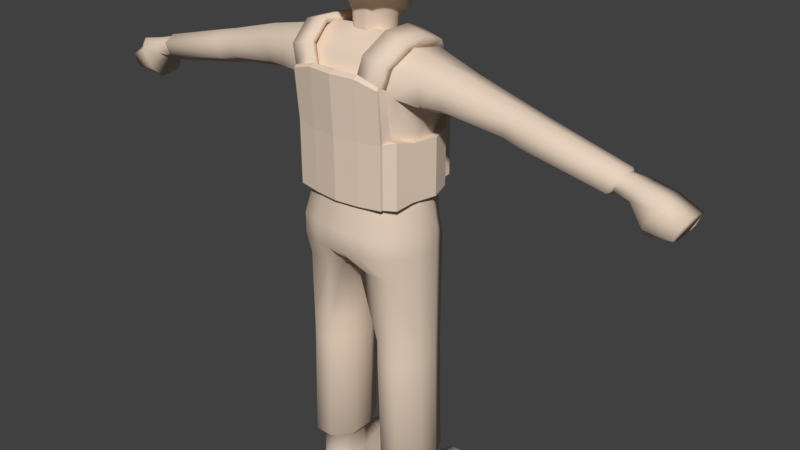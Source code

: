 # Source: man.2.2.blend  (saved by Blender 2.78.0; exported with 4.5.12 LTS)
import bpy
from mathutils import Matrix  # noqa: F401  (used for matrix-valued properties, if any)

bpy.ops.wm.read_factory_settings(use_empty=True)
scene = bpy.context.scene
scene.name = 'Scene'

# ---- collections
col_collection_1 = bpy.data.collections.new('Collection 1'); scene.collection.children.link(col_collection_1)

# ---- materials (node trees are filled in below, after node groups)
mat_face = bpy.data.materials.new('face')
mat_face.alpha_threshold = 0.0
mat_face.use_transparent_shadow = False
mat_face.diffuse_color = (0.8, 0.6461, 0.5131, 1.0)
mat_face.roughness = 0.5

# ---- material node trees

# ---- world
world_world = bpy.data.worlds.new('World'); scene.world = world_world
world_world.color = (0.05088, 0.05088, 0.05088)
world_world.use_sun_shadow = False
world_world.sun_shadow_jitter_overblur = 0.0
world_world.cycles.sampling_method = 'MANUAL'

# ---- meshes
me_cube_002 = bpy.data.meshes.new('Cube.002')
me_cube_002.from_pydata([(0.008583, 2.931, 29.83), (0.008582, 0.5919, 31.04), (0.008583, -0.1073, 30.91), (0.008583, -0.7463, 30.71), (0.008583, -1.365, 30.22), (0.008583, -1.674, 29.61), (0.008583, -1.783, 28.92), (-0.3623, 0.02716, 30.91), (-0.7031, -0.488, 30.72), (-0.9707, -1.004, 30.24), (-1.062, -1.239, 29.63), (-1.167, -1.311, 28.94), (-0.5915, 0.3793, 30.93), (-1.143, 0.1881, 30.74), (-1.586, -0.05913, 30.29), (-1.802, -0.1025, 29.69), (-1.972, -0.0737, 29.0), (-0.5915, 0.8146, 30.95), (-1.143, 1.023, 30.79), (-1.587, 1.211, 30.35), (-1.802, 1.36, 29.76), (-1.974, 1.356, 29.09), (-0.3623, 1.167, 30.97), (-0.7031, 1.705, 30.7), (-0.9862, 2.157, 30.38), (-1.189, 2.497, 29.81), (-1.292, 2.592, 29.11), (0.008583, 1.301, 30.98), (0.008583, 1.963, 30.71), (0.008583, 2.518, 30.4), (0.008582, 3.065, 29.16), (-7.219e-05, -1.755, 28.01), (-1.167, -1.259, 27.9), (-1.972, -0.02217, 27.96), (-1.997, 1.132, 28.52), (-1.613, 1.347, 29.12), (-1.233, 2.224, 29.14), (0.008582, 2.639, 29.14), (-1.674, 1.096, 28.58), (-1.954, 0.8976, 28.11), (-1.635, 0.8114, 28.04), (-1.649, -0.05471, 27.86), (-0.4961, -1.181, 30.23), (-0.3525, -0.615, 30.71), (-0.5739, -1.453, 29.62), (-0.1796, -0.0391, 30.91), (-0.6365, -1.544, 28.93), (-0.6278, -1.518, 27.99), (-1.972, -0.04944, 28.51), (-0.6366, -1.532, 28.48), (0.004487, -1.772, 28.53), (-1.167, -1.287, 28.46), (-0.9557, -1.077, 27.83), (-0.5035, -1.273, 27.88), (0.01261, -1.518, 27.91), (-1.497, 1.096, 29.7), (-1.443, 0.8114, 29.65), (-1.457, -0.05471, 29.64), (-0.7637, -1.077, 29.64), (-0.3802, -1.273, 29.64), (0.0003584, -1.518, 29.64), (-1.547, 1.319, 29.75), (-1.102, 2.166, 29.75), (0.007529, 2.639, 29.75), (-1.38, 2.237, 29.65), (-1.333, 1.726, 30.22), (-1.371, 2.878, 29.85), (-1.347, 2.678, 30.55), (-0.02084, 2.238, 29.65), (-0.02084, 1.972, 30.52), (-0.0287, 3.045, 29.9), (-0.03122, 2.792, 30.77), (-0.6638, 3.014, 29.71), (-1.111, 2.958, 29.69), (-0.9558, 2.677, 30.74), (-0.5084, 2.733, 30.76), (-1.118, 2.288, 29.49), (-0.6645, 2.288, 29.49), (-0.5041, 1.972, 30.52), (-0.9425, 1.873, 30.45), (-0.1689, -0.7879, 27.48), (-1.115, 0.2417, 27.35), (-0.2893, -0.6326, 26.05), (-0.6268, -0.3969, 26.05), (-0.856, -0.4548, 27.47), (-0.9275, 0.2, 25.97), (-0.6096, 1.543, 26.67), (-0.9823, 1.056, 26.99), (-0.8231, 0.8786, 25.84), (-0.1751, 1.384, 25.7), (-0.6385, 2.044, 26.73), (-1.09, 1.389, 27.18), (-1.436, 0.5491, 28.19), (-1.464, 0.5102, 29.32), (-1.195, 0.572, 30.05), (-0.2331, -1.219, 28.08), (-1.146, -0.664, 28.12), (-0.2309, -1.373, 29.35), (-1.15, -0.7669, 29.33), (-1.334, 1.256, 28.11), (-0.7755, 2.059, 27.83), (-1.372, 1.164, 28.7), (-0.566, 2.059, 29.05), (-1.14, 1.238, 29.88), (-0.8409, 1.797, 29.62), (-1.328, 0.215, 27.77), (-1.415, 0.01189, 28.66), (-1.163, -0.03268, 30.06), (-0.9316, -0.7033, 30.03), (-0.5736, -1.062, 30.0), (-1.44, 0.0007589, 29.31), (-0.8709, 1.915, 28.51), (-1.335, 1.196, 29.26), (-1.16, -0.7549, 28.64), (-0.2309, -1.378, 28.59), (-1.448, 0.4843, 28.7), (-0.7018, 1.312, 30.29), (-0.6626, 0.6479, 30.56), (-0.6287, -0.05199, 30.57), (-0.5434, -0.666, 30.42), (-0.1912, -0.6546, 30.46), (-0.1982, -0.03045, 30.65), (-0.2095, 0.6694, 30.63), (-0.2324, 1.411, 30.34), (-0.6722, -1.265, 28.59), (-0.1124, 2.441, 28.45), (-0.2111, -1.108, 30.0), (-0.2817, 1.994, 29.67), (-0.2018, 2.224, 29.05), (-0.2054, 2.354, 27.68), (-0.6722, -1.272, 29.35), (-0.6744, -1.116, 28.08), (-0.2324, 2.249, 26.7), (-0.5004, 1.259, 25.74), (-0.2115, 1.697, 26.61), (-0.1047, -0.6326, 26.04), (-0.4819, -0.7608, 27.49), (-0.1771, 2.477, 28.01), (-0.9785, 1.824, 29.1), (-0.2627, 2.37, 28.3), (-0.3816, 2.183, 28.52), (-0.6744, -0.9662, 27.83), (-0.2046, 2.427, 27.08), (-1.378, 0.08209, 28.14), (-0.6262, 2.182, 27.15), (-1.152, 1.446, 27.54), (-1.106, -0.5642, 27.81), (-0.2331, -1.037, 27.83), (-1.393, 0.7472, 27.81), (-0.6714, 1.811, 26.69), (-1.089, 1.228, 27.1), (-0.01244, 1.447, 25.7), (-1.262, 0.2559, 27.57), (-0.01244, -0.8015, 27.48), (-1.033, -0.5112, 27.64), (-0.6536, -0.6775, 27.49), (-0.217, -0.9279, 27.68), (-0.01244, -0.6326, 26.04), (-1.03, -0.1345, 27.43), (-0.2893, -0.6326, 24.81), (-0.1208, -0.6714, 27.02), (-0.4199, -0.5736, 26.05), (-1.102, 0.6475, 27.21), (-0.6268, -0.3969, 24.81), (-0.6841, -0.4113, 27.03), (-0.8246, -0.1298, 26.03), (-0.8023, 1.383, 26.78), (-0.9275, 0.2, 24.81), (-0.9743, 0.2104, 26.89), (-0.9292, 0.5502, 25.89), (-0.01244, 1.774, 26.61), (-0.8231, 0.8786, 24.81), (-0.8629, 0.923, 26.64), (-0.6624, 1.132, 25.79), (-0.1751, 1.384, 24.81), (-0.5277, 1.33, 26.44), (-0.5953, 2.186, 26.87), (-0.01244, 2.34, 26.69), (-0.8444, 1.823, 26.85), (-1.298, 0.9589, 27.56), (-1.08, 1.481, 27.31), (-1.36, 0.9816, 27.78), (-1.441, 0.4849, 28.41), (-1.382, 0.3716, 28.14), (-1.401, 0.523, 29.65), (-1.451, 0.734, 28.73), (-1.462, 0.2846, 29.31), (-0.9237, 0.6245, 30.4), (-1.179, 0.8728, 30.0), (-1.189, 0.2865, 30.06), (-1.159, -0.7108, 28.33), (-0.2325, -1.303, 28.27), (-0.8926, -0.848, 27.82), (-0.01244, -1.27, 28.08), (-1.267, -0.1862, 27.79), (-1.094, -0.7357, 29.68), (-0.2271, -1.269, 29.7), (-0.9044, -1.109, 28.6), (-0.01027, -1.423, 29.35), (-1.357, -0.3363, 28.67), (-0.8729, 1.919, 27.27), (-1.378, 1.188, 28.39), (-0.01338, 2.515, 27.06), (-1.284, 1.223, 29.53), (-1.186, 1.612, 28.63), (-0.1375, 2.579, 28.1), (-0.2781, 2.142, 29.31), (-0.9361, 1.26, 30.17), (-1.04, 1.576, 29.73), (-0.01244, 2.081, 29.65), (-0.253, 1.757, 30.03), (-1.087, -0.3683, 30.05), (-0.8845, -0.05157, 30.41), (-1.399, 0.03235, 28.37), (-1.376, -0.01026, 29.65), (-0.745, -0.9603, 30.0), (-0.7271, -0.6775, 30.31), (-0.01244, -1.131, 30.0), (-0.5156, -0.8925, 30.24), (-1.428, 0.78, 29.31), (-1.417, 0.2865, 28.66), (-0.902, -1.12, 29.34), (-0.01027, -1.434, 28.59), (-1.351, -0.3476, 29.32), (-1.186, 1.598, 29.18), (-0.01426, 2.291, 29.03), (-1.428, 0.006201, 28.99), (-0.1231, 2.302, 28.79), (-1.347, 1.172, 29.0), (-1.154, -0.7792, 28.99), (-0.6711, -1.305, 28.97), (-1.456, 0.5064, 29.02), (-0.01244, 1.444, 30.34), (-0.01244, 0.6822, 30.64), (-0.2035, 0.324, 30.65), (-0.01244, -0.01772, 30.66), (-0.2184, 1.025, 30.55), (-0.194, -0.366, 30.6), (-0.01244, -0.6476, 30.47), (-0.2349, 1.992, 26.65), (-0.6263, -0.8762, 27.68), (-0.1047, -0.6326, 24.81), (-0.3375, -0.6646, 27.03), (-0.5004, 1.259, 24.81), (-0.1842, 1.463, 26.37), (-0.2177, 2.413, 26.83), (-0.6739, -1.19, 28.27), (-0.6486, -1.185, 29.69), (-0.84, 2.0, 28.16), (-0.7367, 1.954, 29.33), (-0.7466, 1.594, 30.01), (-0.1952, -0.9006, 30.26), (-0.4179, 2.13, 28.79), (-0.2298, -1.412, 28.97), (-0.6446, 0.3025, 30.57), (-0.682, 0.9843, 30.48), (-0.6, -0.385, 30.53), (-0.3687, -0.661, 30.45), (-0.3987, -0.0422, 30.63), (-0.4213, 0.6577, 30.61), (-0.4597, 1.369, 30.32), (-0.4516, -1.321, 28.59), (-0.5589, 2.097, 28.44), (-0.4011, -1.085, 30.0), (-0.5561, 1.901, 29.66), (-0.3866, 2.149, 29.06), (-0.443, 2.242, 27.73), (-0.4516, -1.322, 29.35), (-0.4537, -1.167, 28.08), (-0.4439, 2.152, 26.72), (-0.3378, 1.322, 25.71), (-0.4106, 1.62, 26.63), (-0.197, -0.6326, 26.04), (-0.3254, -0.7743, 27.49), (-0.1856, 2.413, 28.42), (-0.04111, 2.462, 28.44), (-0.2664, 2.425, 28.1), (-0.04111, 2.527, 27.99), (-0.9909, 1.821, 29.36), (-0.9049, 1.843, 28.83), (-0.7575, 1.951, 29.06), (-0.3068, 2.271, 28.42), (-0.2185, 2.343, 27.97), (-1.449, 0.7866, 28.21), (-1.35, 0.5544, 27.77), (-0.9027, -0.9772, 28.09), (-0.01244, -1.072, 27.83), (-1.33, -0.2772, 28.15), (-1.105, 1.75, 27.96), (-0.0152, 2.432, 27.65), (-0.4057, 2.322, 27.11), (-0.4537, -1.002, 27.83), (-0.6744, -1.042, 27.96), (-0.1987, 2.378, 27.38), (-1.353, 0.1475, 27.96), (-0.6975, 2.113, 27.49), (-1.255, 1.349, 27.83), (-1.126, -0.6149, 27.97), (-0.2331, -1.129, 27.96), (-1.423, 0.6466, 28.01), (-0.01244, 2.079, 26.64), (-0.0531, 1.431, 25.03), (-0.01244, 1.529, 26.37), (-0.03551, -0.6326, 25.12), (-0.01244, -0.6748, 27.01), (-0.4199, -0.5736, 24.81), (-0.4783, -0.5996, 27.03), (-0.8246, -0.1298, 24.81), (-0.8758, -0.131, 26.99), (-0.9292, 0.5502, 24.81), (-0.9725, 0.5745, 26.76), (-0.6624, 1.132, 24.81), (-0.6974, 1.195, 26.53), (-0.01244, -0.9537, 27.67), (-0.8303, -0.772, 27.67), (-1.191, -0.1498, 27.61), (-1.271, 0.7295, 27.49), (-0.8828, 1.619, 26.8), (-0.01267, 2.503, 26.81), (-0.8027, 1.942, 26.99), (-1.258, 1.123, 27.56), (-1.397, 0.306, 28.37), (-1.458, 0.7264, 28.44), (-1.404, 0.2824, 29.65), (-1.361, 0.8053, 29.62), (-0.9057, 0.2941, 30.41), (-0.9351, 0.9449, 30.33), (-0.01189, -1.359, 28.27), (-0.9056, -1.042, 28.28), (-1.352, -0.314, 28.37), (-0.01189, -1.311, 29.7), (-0.8631, -1.051, 29.69), (-1.284, -0.351, 29.66), (-1.178, 1.677, 28.29), (-0.02212, 2.447, 27.88), (-1.162, 1.615, 29.42), (-0.01289, 2.242, 29.29), (-0.912, 1.486, 29.98), (-0.01244, 1.814, 30.03), (-0.8338, -0.3847, 30.38), (-0.6558, -0.8545, 30.2), (-0.01244, -0.904, 30.26), (-1.438, 0.7663, 29.03), (-1.44, 0.2877, 28.99), (-0.9023, -1.147, 28.98), (-0.009188, -1.466, 28.97), (-1.354, -0.3466, 29.0), (-1.173, 1.579, 28.93), (-0.02189, 2.33, 28.77), (-0.01244, 1.043, 30.56), (-0.01244, 0.3367, 30.66), (-0.01244, -0.3547, 30.61), (-0.4553, 1.903, 26.66), (-0.4217, -0.902, 27.68), (-0.197, -0.6326, 24.81), (-0.2291, -0.668, 27.02), (-0.3378, 1.322, 24.81), (-0.356, 1.396, 26.39), (-0.4147, 2.311, 26.85), (-0.4532, -1.246, 28.27), (-0.44, -1.227, 29.69), (-0.4273, 2.255, 28.06), (-0.5254, 2.046, 29.33), (-0.4966, 1.688, 30.03), (-0.3667, -0.8969, 30.25), (-0.231, 2.254, 28.76), (-0.4505, -1.359, 28.97), (-0.4093, 0.3123, 30.62), (-0.4373, 1.006, 30.53), (-0.3863, -0.3764, 30.58), (-0.05362, 2.567, 28.13), (-0.2018, 2.467, 28.21), (-0.8395, 1.914, 29.24), (-0.6255, 2.011, 28.76), (-1.418, 0.8824, 28.0), (-1.368, 0.4616, 27.96), (-0.8977, -0.9136, 27.96), (-0.01244, -1.173, 27.96), (-1.299, -0.2324, 27.97), (-0.9941, 1.831, 27.62), (-0.0143, 2.462, 27.36), (-0.4156, 2.27, 27.42), (-0.4537, -1.086, 27.96), (-2.767, -1.541, 3.739), (-2.592, -1.541, 9.888), (-2.999, 1.863, 3.739), (-2.825, 1.863, 9.888), (-1.762, -1.541, 3.739), (-1.587, -1.541, 9.888), (-1.529, 1.863, 3.739), (-1.355, 1.863, 9.888), (-3.571, 0.7311, 3.739), (-3.571, -0.5051, 3.739), (-3.397, -0.5051, 9.888), (-3.397, 0.7311, 9.888), (-0.9568, -0.5051, 3.739), (-0.9568, 0.7311, 3.739), (-0.7823, 0.7311, 9.888), (-0.7823, -0.5051, 9.888), (-3.397, 0.7311, 11.11), (-2.825, 1.863, 11.11), (-1.355, 1.863, 11.11), (-0.7823, -0.5051, 11.11), (-1.587, -1.541, 11.11), (-2.592, -1.541, 11.11), (-3.397, -0.5051, 11.11), (-0.7823, 0.7311, 11.11), (-3.344, 0.7906, 14.76), (-2.714, 2.036, 14.76), (-1.263, 2.036, 14.76), (-0.4673, -1.538, 14.76), (-1.353, -1.71, 14.76), (-2.458, -1.71, 14.76), (-3.344, -0.5694, 14.76), (-0.4673, 0.7906, 14.76), (-2.495, 2.036, 17.07), (-3.344, 0.7906, 17.07), (-3.344, 0.7906, 15.95), (-2.714, 2.036, 15.95), (-1.336, 2.036, 15.95), (-0.4673, -2.543, 15.95), (-1.353, -2.445, 15.95), (-2.458, -2.042, 15.95), (-3.344, -0.5694, 15.95), (-0.4673, 1.715, 15.95), (-0.06086, -1.538, 14.97), (-0.06086, 0.7906, 14.97), (-0.06086, -2.603, 15.95), (-0.06086, 1.715, 15.95), (-1.336, 2.036, 17.07), (-0.4673, -2.543, 17.07), (-1.353, -2.445, 17.07), (-2.458, -2.042, 17.07), (-3.344, -0.5694, 17.07), (-0.4673, 2.078, 17.07), (-0.06086, -2.603, 17.07), (-0.06086, 2.078, 17.07), (-2.262, 2.185, 18.51), (-3.067, 0.7906, 18.51), (-1.238, 2.185, 18.51), (-0.4146, -2.173, 18.51), (-1.254, -2.076, 18.51), (-2.227, -1.673, 18.51), (-3.067, -0.2, 18.51), (-0.4146, 2.227, 18.51), (-0.06086, -2.234, 18.51), (-0.06086, 2.227, 18.51), (-2.262, 2.43, 21.91), (-3.067, 0.7906, 21.91), (-1.238, 2.43, 21.91), (-0.4146, -2.173, 21.91), (-1.254, -2.076, 21.91), (-2.227, -1.673, 21.91), (-3.067, -0.2, 21.91), (-0.4146, 2.471, 21.91), (-0.06086, -2.234, 21.91), (-0.06086, 2.471, 21.91), (-2.89, 2.281, 23.95), (-3.464, 0.8352, 23.1), (-1.238, 2.281, 23.95), (-0.4146, -2.173, 23.95), (-1.254, -2.076, 23.95), (-2.855, -1.673, 23.95), (-3.464, -0.1554, 23.1), (-0.4146, 2.322, 23.95), (-0.06086, -2.234, 23.95), (-0.06086, 2.322, 23.95), (-2.651, 1.551, 25.51), (-0.9988, 1.551, 25.8), (-0.3904, 1.593, 25.8), (-0.06086, 1.593, 25.8), (-2.467, -0.5109, 26.09), (-1.286, -0.5109, 26.39), (-0.4628, -0.469, 26.39), (-0.06086, -0.469, 26.39), (-2.455, -1.748, 25.36), (-1.274, -1.748, 25.36), (-0.4507, -1.707, 25.36), (-0.06086, -1.707, 25.36), (-0.4146, 2.227, 20.34), (-1.238, 2.185, 20.34), (-2.262, 2.185, 20.34), (-3.067, 0.7906, 20.34), (-3.067, -0.2, 20.34), (-0.4146, -2.173, 20.34), (-0.06086, -2.234, 20.34), (-1.254, -2.076, 20.34), (-2.227, -1.673, 20.34), (-0.06086, 2.227, 20.34), (-5.101, 1.427, 23.85), (-4.808, 0.5314, 23.31), (-5.079, -1.34, 23.87), (-4.808, -0.2077, 23.31), (-5.463, 0.8831, 24.96), (-5.539, -0.4729, 25.42), (-5.289, -1.396, 24.95), (-4.079, 1.822, 23.9), (-4.187, 0.6717, 23.21), (-4.163, 1.192, 25.21), (-4.187, -0.1836, 23.21), (-4.12, -0.4904, 25.73), (-4.051, -1.494, 23.9), (-3.979, -1.559, 25.14), (-8.088, 1.149, 23.35), (-7.86, 0.4514, 22.93), (-8.071, -1.006, 23.36), (-7.86, -0.1244, 22.93), (-8.37, 0.7254, 24.21), (-8.43, -0.331, 24.57), (-8.235, -1.05, 24.21), (-2.617, -1.043, 3.348), (-2.781, 1.35, 3.348), (-1.911, -1.043, 3.348), (-1.747, 1.35, 3.348), (-3.183, 0.5545, 3.348), (-3.183, -0.3143, 3.348), (-1.345, -0.3143, 3.348), (-1.345, 0.5545, 3.348), (-2.617, -1.111, 1.872), (-2.928, 2.294, 1.872), (-1.911, -1.111, 1.872), (-1.766, 2.294, 1.872), (-3.183, 0.7107, 1.872), (-3.183, -0.3815, 1.872), (-1.345, -0.3815, 1.872), (-1.345, 0.7107, 1.872), (-1.916, 4.276, 1.372), (-2.834, 4.276, 1.372), (-1.695, 4.97, 0.5858), (-3.068, 4.97, 0.5858), (-1.911, -1.39, 0.5858), (-2.617, -1.39, 0.5858), (-3.323, 0.6786, 0.5858), (-3.217, 2.262, 0.5858), (-1.421, 2.294, 0.5858), (-1.324, 0.5874, 0.5858), (-3.395, -0.5418, 0.5858), (-1.324, -0.5048, 0.5858), (-1.695, 4.97, 0.1317), (-3.051, 4.97, 0.1317), (-1.911, -1.39, 0.1317), (-2.617, -1.39, 0.1317), (-3.323, 0.6786, 0.1317), (-3.217, 2.262, 0.1317), (-1.421, 2.294, 0.1317), (-1.324, 0.5874, 0.1317), (-3.395, -0.5418, 0.1317), (-1.324, -0.5048, 0.1317), (-12.93, 0.8925, 22.31), (-12.79, 0.283, 21.97), (-12.93, -0.9907, 22.32), (-12.79, -0.2225, 21.97), (-13.22, 0.5223, 23.0), (-13.33, -0.4002, 23.29), (-13.21, -1.028, 23.0), (-8.938, -1.081, 23.15), (-9.102, -1.125, 24.0), (-9.297, -0.4056, 24.36), (-9.237, 0.6507, 24.0), (-8.955, 1.075, 23.14), (-8.727, 0.3767, 22.72), (-8.727, -0.1991, 22.72), (-13.16, 0.4246, 22.45), (-13.02, 0.1125, 22.27), (-13.13, -0.8527, 22.47), (-13.02, -0.2814, 22.21), (-13.35, 0.3406, 22.94), (-13.44, -0.3812, 23.17), (-13.34, -0.8726, 22.94), (-13.8, -0.3153, 21.99), (-13.78, 0.5217, 22.0), (-13.91, -0.8866, 22.25), (-13.94, 0.5803, 22.25), (-14.11, 0.6687, 22.7), (-14.22, -0.4151, 22.95), (-14.12, -0.9065, 22.72), (-14.38, -0.4915, 20.8), (-14.39, 0.6001, 20.93), (-14.6, -1.035, 21.35), (-14.72, 0.7209, 21.43), (-15.07, 0.9029, 22.36), (-15.24, -0.6971, 22.79), (-15.05, -1.076, 22.31), (-15.7, -0.1279, 20.82), (-15.68, 0.8887, 20.84), (-15.84, -0.862, 21.16), (-15.88, 0.964, 21.15), (-16.1, 1.078, 21.73), (-16.23, -0.2562, 22.06), (-16.11, -0.8876, 21.76), (-2.23, 2.413, 21.91), (-2.23, 2.223, 24.1), (-2.23, 3.123, 22.01), (-2.23, 2.933, 24.16), (-1.057, 3.123, 22.01), (-1.057, 2.902, 24.52), (-1.057, 2.413, 21.94), (-1.057, 2.192, 24.45), (-2.23, 2.252, 23.77), (-2.23, 2.962, 23.83), (-1.057, 2.252, 23.77), (-1.057, 2.962, 23.83), (0.0, 3.123, 22.01), (0.0, 2.902, 24.52), (0.0, 2.413, 21.94), (0.0, 2.192, 24.45), (0.0, 2.962, 23.83), (0.0, 2.252, 23.77), (-2.23, 2.78, 21.91), (-2.23, 2.59, 24.13), (-1.057, 2.559, 24.49), (-3.147, 1.599, 21.71), (-2.23, 2.62, 23.8), (0.0, 2.78, 21.98), (0.0, 2.559, 24.49), (-1.347, 1.88, 25.31), (-2.52, 1.911, 24.95), (-1.346, 2.166, 25.52), (-2.519, 2.197, 25.16), (-1.539, 1.499, 25.83), (-2.712, 1.53, 25.47), (-1.562, 1.666, 26.13), (-2.735, 1.697, 25.78), (-1.665, 0.5435, 26.06), (-2.838, 0.5748, 25.7), (-1.703, 0.5647, 26.57), (-2.876, 0.596, 26.22), (-1.781, -0.8695, 26.24), (-2.954, -0.8382, 25.89), (-1.762, -0.9767, 26.63), (-2.935, -0.9454, 26.28), (-1.59, -1.804, 25.61), (-2.763, -1.773, 25.25), (-1.512, -2.2, 25.8), (-2.685, -2.169, 25.45), (-1.338, -1.899, 24.69), (-2.511, -1.868, 24.33), (-1.261, -2.295, 24.88), (-2.434, -2.264, 24.53), (-1.338, -1.66, 22.12), (-2.545, -1.629, 21.91), (-2.434, -2.025, 21.85), (0.0, -2.444, 24.88), (0.0, -2.048, 24.69), (0.0, -2.206, 22.32), (0.0, -1.81, 22.12), (-2.23, 2.78, 18.58), (-2.23, 2.413, 18.55), (-1.057, 3.123, 17.98), (-2.23, 3.123, 18.61), (0.0, 3.123, 17.98), (-1.057, 2.413, 17.92), (-1.057, 2.78, 17.95), (0.0, 2.413, 17.92), (0.0, 2.78, 17.95), (-2.689, 1.368, 21.71), (-3.147, 1.599, 18.83), (-2.689, 1.368, 18.77), (-3.474, 0.4876, 21.71), (-3.019, 0.4475, 21.71), (-3.474, 0.4876, 18.79), (-3.018, 0.4475, 18.73), (-3.143, -0.7545, 21.71), (-2.688, -0.7946, 21.71), (-3.143, -0.7545, 18.79), (-2.687, -0.7946, 18.73), (-1.338, -1.899, 18.41), (-2.545, -1.629, 18.6), (-1.261, -2.057, 18.6), (-2.434, -2.025, 18.66), (0.0, -2.206, 18.6), (0.0, -2.048, 18.41), (-2.486, -2.025, 21.85), (-2.486, -2.025, 18.66), (-2.913, -1.629, 21.91), (-2.913, -1.629, 18.6), (-2.461, -2.374, 24.4), (-1.288, -2.577, 24.75), (-2.434, -2.172, 21.85), (-2.434, -2.172, 18.66), (-1.289, -2.403, 21.77), (0.0, -2.552, 21.77), (0.0, -2.726, 24.75), (-1.261, -2.374, 18.6), (0.0, -2.524, 18.6)], [], [(42, 43, 8, 9), (44, 42, 9, 10), (2, 1, 7, 45), (46, 44, 10, 11), (43, 45, 7, 8), (10, 9, 14, 15), (7, 1, 12), (11, 10, 15, 16), (8, 7, 12, 13), (9, 8, 13, 14), (12, 1, 17), (16, 15, 20, 21), (13, 12, 17, 18), (14, 13, 18, 19), (15, 14, 19, 20), (18, 17, 22, 23), (19, 18, 23, 24), (20, 19, 24, 25), (17, 1, 22), (21, 20, 25, 26), (24, 23, 28, 29), (25, 24, 29, 0), (22, 1, 27), (26, 25, 0, 30), (23, 22, 27, 28), (21, 35, 38, 34), (11, 16, 48, 51), (46, 11, 51, 49), (26, 30, 37, 36), (21, 26, 36, 35), (34, 38, 40, 39), (39, 40, 41, 33), (6, 46, 49, 50), (3, 2, 45, 43), (6, 5, 44, 46), (5, 4, 42, 44), (4, 3, 43, 42), (16, 21, 34, 48), (50, 49, 47, 31), (51, 48, 33, 32), (49, 51, 32, 47), (34, 39, 33, 48), (32, 33, 41, 52), (47, 32, 52, 53), (31, 47, 53, 54), (37, 36, 62, 63), (40, 38, 55, 56), (52, 41, 57, 58), (38, 35, 61, 55), (54, 53, 59, 60), (41, 40, 56, 57), (53, 52, 58, 59), (35, 61, 62, 36), (61, 62, 63, 60, 59, 58, 57, 56, 55), (64, 65, 67, 66), (72, 75, 71, 70), (76, 79, 65, 64), (72, 70, 68, 77), (74, 67, 65, 79), (71, 75, 78, 69), (75, 74, 79, 78), (66, 73, 76, 64), (73, 72, 77, 76), (68, 69, 78, 77), (77, 78, 79, 76), (66, 67, 74, 73), (73, 74, 75, 72), (80, 273, 355, 160), (80, 160, 304, 153), (80, 153, 313, 156), (80, 156, 353, 273), (81, 162, 310, 168), (81, 168, 308, 158), (81, 158, 315, 152), (81, 152, 316, 162), (82, 159, 354, 272), (82, 272, 355, 242), (82, 242, 306, 161), (82, 161, 305, 159), (83, 163, 305, 161), (83, 161, 306, 164), (83, 164, 308, 165), (83, 165, 307, 163), (84, 158, 308, 164), (84, 164, 306, 155), (84, 155, 314, 154), (84, 154, 315, 158), (85, 167, 307, 165), (85, 165, 308, 168), (85, 168, 310, 169), (85, 169, 309, 167), (86, 271, 357, 175), (86, 175, 312, 166), (86, 166, 317, 149), (86, 149, 352, 271), (87, 166, 312, 172), (87, 172, 310, 162), (87, 162, 316, 150), (87, 150, 317, 166), (88, 171, 309, 169), (88, 169, 310, 172), (88, 172, 312, 173), (88, 173, 311, 171), (89, 174, 356, 270), (89, 270, 357, 244), (89, 244, 302, 151), (89, 151, 301, 174), (90, 269, 352, 149), (90, 149, 317, 178), (90, 178, 319, 176), (90, 176, 358, 269), (91, 179, 320, 180), (91, 180, 319, 178), (91, 178, 317, 150), (91, 150, 316, 179), (92, 283, 374, 299), (92, 299, 375, 183), (92, 183, 321, 182), (92, 182, 322, 283), (93, 219, 342, 231), (93, 231, 343, 186), (93, 186, 323, 184), (93, 184, 324, 219), (94, 188, 324, 184), (94, 184, 323, 189), (94, 189, 325, 187), (94, 187, 326, 188), (95, 268, 382, 298), (95, 298, 377, 193), (95, 193, 327, 191), (95, 191, 359, 268), (96, 287, 378, 297), (96, 297, 376, 285), (96, 285, 328, 190), (96, 190, 329, 287), (97, 267, 366, 253), (97, 253, 345, 198), (97, 198, 330, 196), (97, 196, 360, 267), (98, 223, 346, 229), (98, 229, 344, 221), (98, 221, 331, 195), (98, 195, 332, 223), (99, 288, 379, 296), (99, 296, 374, 283), (99, 283, 322, 201), (99, 201, 333, 288), (100, 266, 381, 295), (100, 295, 379, 288), (100, 288, 333, 248), (100, 248, 361, 266), (101, 228, 347, 204), (101, 204, 333, 201), (101, 201, 322, 185), (101, 185, 342, 228), (102, 265, 365, 252), (102, 252, 373, 280), (102, 280, 372, 249), (102, 249, 362, 265), (103, 207, 337, 208), (103, 208, 335, 203), (103, 203, 324, 188), (103, 188, 326, 207), (104, 264, 362, 249), (104, 249, 372, 278), (104, 278, 335, 208), (104, 208, 337, 250), (104, 250, 363, 264), (105, 194, 378, 294), (105, 294, 375, 284), (105, 284, 316, 152), (105, 152, 315, 194), (106, 226, 343, 220), (106, 220, 321, 213), (106, 213, 329, 199), (106, 199, 346, 226), (107, 212, 325, 189), (107, 189, 323, 214), (107, 214, 332, 211), (107, 211, 339, 212), (108, 215, 340, 216), (108, 216, 339, 211), (108, 211, 332, 195), (108, 195, 331, 215), (109, 263, 364, 218), (109, 218, 340, 215), (109, 215, 331, 247), (109, 247, 360, 263), (110, 214, 323, 186), (110, 186, 343, 226), (110, 226, 346, 223), (110, 223, 332, 214), (111, 204, 347, 279), (111, 279, 373, 262), (111, 262, 361, 248), (111, 248, 333, 204), (112, 203, 335, 224), (112, 224, 347, 228), (112, 228, 342, 219), (112, 219, 324, 203), (113, 199, 329, 190), (113, 190, 328, 197), (113, 197, 344, 229), (113, 229, 346, 199), (114, 261, 359, 191), (114, 191, 327, 222), (114, 222, 345, 253), (114, 253, 366, 261), (115, 185, 322, 182), (115, 182, 321, 220), (115, 220, 343, 231), (115, 231, 342, 185), (116, 260, 363, 250), (116, 250, 337, 207), (116, 207, 326, 255), (116, 255, 368, 260), (117, 259, 368, 255), (117, 255, 326, 187), (117, 187, 325, 254), (117, 254, 367, 259), (118, 258, 367, 254), (118, 254, 325, 212), (118, 212, 339, 256), (118, 256, 369, 258), (119, 218, 364, 257), (119, 257, 369, 256), (119, 256, 339, 216), (119, 216, 340, 218), (120, 251, 341, 238), (120, 238, 351, 237), (120, 237, 369, 257), (120, 257, 364, 251), (121, 235, 350, 234), (121, 234, 367, 258), (121, 258, 369, 237), (121, 237, 351, 235), (122, 233, 349, 236), (122, 236, 368, 259), (122, 259, 367, 234), (122, 234, 350, 233), (123, 232, 338, 210), (123, 210, 363, 260), (123, 260, 368, 236), (123, 236, 349, 232), (124, 197, 328, 246), (124, 246, 359, 261), (124, 261, 366, 230), (124, 230, 344, 197), (125, 274, 365, 227), (125, 227, 348, 275), (125, 275, 370, 205), (125, 205, 371, 274), (126, 217, 341, 251), (126, 251, 364, 263), (126, 263, 360, 196), (126, 196, 330, 217), (127, 209, 336, 206), (127, 206, 362, 264), (127, 264, 363, 210), (127, 210, 338, 209), (128, 225, 348, 227), (128, 227, 365, 265), (128, 265, 362, 206), (128, 206, 336, 225), (129, 289, 380, 293), (129, 293, 381, 266), (129, 266, 361, 282), (129, 282, 334, 289), (130, 221, 344, 230), (130, 230, 366, 267), (130, 267, 360, 247), (130, 247, 331, 221), (131, 285, 376, 292), (131, 292, 382, 268), (131, 268, 359, 246), (131, 246, 328, 285), (132, 177, 300, 239), (132, 239, 352, 269), (132, 269, 358, 245), (132, 245, 318, 177), (133, 243, 311, 173), (133, 173, 312, 175), (133, 175, 357, 270), (133, 270, 356, 243), (134, 170, 302, 244), (134, 244, 357, 271), (134, 271, 352, 239), (134, 239, 300, 170), (135, 241, 303, 157), (135, 157, 304, 160), (135, 160, 355, 272), (135, 272, 354, 241), (136, 155, 306, 242), (136, 242, 355, 273), (136, 273, 353, 240), (136, 240, 314, 155), (137, 277, 334, 282), (137, 282, 361, 276), (137, 276, 371, 205), (137, 205, 370, 277), (138, 278, 372, 280), (138, 280, 373, 279), (138, 279, 347, 224), (138, 224, 335, 278), (139, 281, 365, 274), (139, 274, 371, 276), (139, 276, 361, 281), (140, 281, 361, 262), (140, 262, 373, 252), (140, 252, 365, 281), (141, 192, 314, 240), (141, 240, 353, 291), (141, 291, 382, 292), (141, 292, 376, 192), (142, 202, 318, 245), (142, 245, 358, 290), (142, 290, 381, 293), (142, 293, 380, 202), (143, 287, 329, 213), (143, 213, 321, 183), (143, 183, 375, 294), (143, 294, 378, 287), (144, 290, 358, 176), (144, 176, 319, 200), (144, 200, 379, 295), (144, 295, 381, 290), (145, 200, 319, 180), (145, 180, 320, 181), (145, 181, 374, 296), (145, 296, 379, 200), (146, 194, 315, 154), (146, 154, 314, 192), (146, 192, 376, 297), (146, 297, 378, 194), (147, 291, 353, 156), (147, 156, 313, 286), (147, 286, 377, 298), (147, 298, 382, 291), (148, 181, 320, 179), (148, 179, 316, 284), (148, 284, 375, 299), (148, 299, 374, 181), (391, 394, 386, 385), (385, 386, 390, 389), (395, 398, 388, 387), (387, 388, 384, 383), (387, 383, 510, 512), (394, 393, 405, 399), (388, 398, 402, 403), (398, 397, 406, 402), (391, 385, 511, 514), (395, 387, 512, 516), (389, 390, 397, 396), (396, 397, 398, 395), (383, 384, 393, 392), (392, 393, 394, 391), (402, 406, 414, 410), (400, 399, 407, 408), (403, 402, 410, 411), (386, 394, 399, 400), (384, 388, 403, 404), (397, 390, 401, 406), (390, 386, 400, 401), (393, 384, 404, 405), (411, 410, 420, 421), (413, 412, 422, 423), (414, 409, 419, 424), (399, 405, 413, 407), (404, 403, 411, 412), (401, 400, 408, 409), (406, 401, 409, 414), (405, 404, 412, 413), (422, 421, 431, 432), (423, 422, 432, 433), (424, 419, 429, 434), (418, 417, 416, 415), (408, 407, 417, 418), (421, 420, 430, 431), (407, 413, 423, 417), (412, 411, 421, 422), (409, 408, 418, 419), (410, 414, 426, 425), (414, 424, 428, 426), (420, 410, 425, 427), (428, 424, 434, 436), (419, 418, 415, 429), (417, 423, 433, 416), (420, 427, 435, 430), (436, 434, 444, 446), (432, 431, 441, 442), (434, 429, 439, 444), (429, 415, 437, 439), (416, 433, 443, 438), (415, 416, 438, 437), (431, 430, 440, 441), (430, 435, 445, 440), (433, 432, 442, 443), (479, 480, 449, 454), (481, 482, 448, 447), (480, 481, 447, 449), (482, 483, 453, 448), (484, 485, 455, 450), (486, 484, 450, 451), (483, 487, 452, 453), (488, 479, 454, 456), (487, 486, 451, 452), (450, 455, 465, 460), (451, 450, 460, 461), (453, 452, 462, 463), (456, 454, 464, 466), (452, 451, 461, 462), (454, 449, 459, 464), (447, 448, 458, 457), (449, 447, 457, 459), (448, 453, 463, 458), (466, 464, 469, 470), (459, 457, 467, 468), (464, 459, 468, 469), (470, 469, 473, 474), (468, 467, 471, 472), (469, 468, 472, 473), (474, 473, 477, 478), (472, 471, 475, 476), (473, 472, 476, 477), (461, 476, 475, 462), (460, 477, 476, 461), (460, 465, 478, 477), (442, 441, 486, 487), (446, 444, 479, 488), (443, 442, 487, 483), (441, 440, 484, 486), (440, 445, 485, 484), (438, 443, 483, 482), (439, 437, 481, 480), (437, 438, 482, 481), (444, 439, 480, 479), (496, 497, 490, 489), (498, 496, 489, 493), (497, 499, 492, 490), (500, 498, 493, 494), (501, 502, 495, 491), (502, 500, 494, 495), (499, 501, 491, 492), (463, 462, 501, 499), (475, 471, 500, 502), (462, 475, 502, 501), (471, 467, 498, 500), (458, 463, 499, 497), (467, 457, 496, 498), (457, 458, 497, 496), (492, 491, 505, 506), (491, 495, 509, 505), (494, 493, 507, 508), (489, 490, 504, 503), (490, 492, 506, 504), (495, 494, 508, 509), (493, 489, 503, 507), (396, 395, 516, 517), (385, 389, 513, 511), (392, 391, 514, 515), (383, 392, 515, 510), (389, 396, 517, 513), (517, 516, 524, 525), (515, 514, 522, 523), (510, 515, 523, 518), (512, 510, 518, 520), (516, 512, 520, 524), (514, 511, 519, 522), (511, 513, 521, 519), (513, 517, 525, 521), (527, 526, 528, 529), (519, 521, 526, 527), (520, 518, 531, 530), (521, 525, 535, 534), (522, 519, 533, 532), (529, 533, 519, 527), (523, 522, 532, 536), (518, 523, 536, 531), (537, 535, 525, 524), (530, 537, 524, 520), (526, 521, 534, 528), (528, 534, 544, 538), (531, 536, 546, 541), (536, 532, 542, 546), (533, 529, 539, 543), (532, 533, 543, 542), (535, 537, 547, 545), (537, 530, 540, 547), (534, 535, 545, 544), (529, 528, 538, 539), (530, 531, 541, 540), (538, 544, 545, 547, 540, 541, 546, 542, 543, 539), (555, 556, 554, 550), (557, 558, 552, 553), (559, 560, 549, 548), (560, 561, 551, 549), (556, 557, 553, 554), (558, 559, 548, 552), (561, 555, 550, 551), (506, 505, 555, 561), (507, 503, 559, 558), (509, 508, 557, 556), (504, 506, 561, 560), (503, 504, 560, 559), (508, 507, 558, 557), (505, 509, 556, 555), (554, 553, 567, 568), (552, 548, 562, 566), (551, 550, 564, 565), (550, 554, 568, 564), (553, 552, 566, 567), (548, 549, 563, 562), (549, 551, 565, 563), (564, 568, 575, 571), (575, 574, 581, 582), (567, 566, 573, 574), (562, 563, 570, 572), (563, 565, 569, 570), (568, 567, 574, 575), (566, 562, 572, 573), (565, 564, 571, 569), (581, 580, 587, 588), (573, 572, 579, 580), (569, 571, 578, 576), (571, 575, 582, 578), (574, 573, 580, 581), (572, 570, 577, 579), (570, 569, 576, 577), (583, 585, 589, 588, 587, 586, 584), (579, 577, 584, 586), (577, 576, 583, 584), (582, 581, 588, 589), (580, 579, 586, 587), (576, 578, 585, 583), (578, 582, 589, 585), (612, 609, 593, 599), (600, 597, 591, 598), (610, 609, 618, 617), (614, 610, 597, 605), (596, 590, 647, 651), (607, 605, 597, 600), (599, 593, 595, 601), (592, 599, 601, 594), (604, 607, 600, 596), (596, 600, 598, 590), (608, 612, 599, 592), (594, 601, 606, 602), (601, 595, 603, 606), (604, 596, 651, 653), (602, 613, 654, 650), (590, 598, 612, 608), (613, 604, 653, 654), (603, 595, 610, 614), (595, 593, 609, 610), (598, 591, 609, 612), (618, 616, 620, 622), (591, 597, 615, 616), (597, 610, 617, 615), (609, 591, 616, 618), (620, 619, 623, 624), (616, 615, 619, 620), (617, 618, 622, 621), (615, 617, 621, 619), (625, 626, 630, 629), (621, 622, 626, 625), (619, 621, 625, 623), (622, 620, 624, 626), (630, 628, 632, 634), (623, 625, 629, 627), (626, 624, 628, 630), (624, 623, 627, 628), (634, 632, 636, 638), (628, 627, 631, 632), (629, 630, 634, 633), (627, 629, 633, 631), (636, 635, 639, 640), (632, 631, 635, 636), (633, 634, 638, 637), (631, 633, 637, 635), (639, 645, 671, 666), (638, 641, 678, 676), (637, 638, 676, 677), (638, 636, 640, 641), (643, 642, 644, 645), (635, 637, 642, 643), (639, 635, 643, 645), (641, 669, 679, 678), (646, 652, 651, 647), (649, 648, 652, 646), (594, 602, 650, 648), (592, 594, 648, 649), (647, 590, 655, 657), (608, 592, 649, 646), (657, 655, 659, 661), (608, 646, 656, 611), (590, 608, 611, 655), (646, 647, 657, 656), (658, 660, 664, 662), (655, 611, 658, 659), (611, 656, 660, 658), (656, 657, 661, 660), (660, 661, 665, 664), (661, 659, 663, 665), (659, 658, 662, 663), (668, 669, 667, 666), (668, 666, 671, 670), (642, 637, 677, 682), (640, 639, 666, 667), (645, 644, 670, 671), (667, 669, 673, 675), (673, 672, 674, 675), (669, 641, 672, 673), (665, 663, 640, 667), (641, 640, 674, 672), (663, 662, 674, 640), (664, 675, 674, 662), (665, 667, 675, 664), (677, 676, 678, 680), (680, 678, 679, 683), (677, 680, 681, 682), (681, 680, 683, 684), (669, 668, 683, 679), (670, 644, 681, 684), (644, 642, 682, 681), (668, 670, 684, 683), (654, 653, 651, 652, 648, 650)])
me_cube_002.polygons.foreach_set('use_smooth', [1, 1, 1, 1, 1, 1, 1, 1, 1, 1, 1, 1, 1, 1, 1, 1, 1, 1, 1, 1, 1, 1, 1, 1, 1, 1, 1, 1, 1, 1, 1, 1, 1, 1, 1, 1, 1, 1, 1, 1, 1, 1, 1, 1, 1, 1, 1, 1, 1, 1, 1, 1, 1, 0, 1, 0, 0, 1, 1, 1, 1, 1, 1, 0, 0, 0, 0, 1, 1, 1, 1, 1, 1, 1, 1, 1, 1, 1, 1, 1, 1, 1, 1, 1, 1, 1, 1, 1, 1, 1, 1, 1, 1, 1, 1, 1, 1, 1, 1, 1, 1, 1, 1, 1, 1, 1, 1, 1, 1, 1, 1, 1, 1, 1, 1, 1, 1, 1, 1, 1, 1, 1, 1, 1, 1, 1, 1, 1, 1, 1, 1, 1, 1, 1, 1, 1, 1, 1, 1, 1, 1, 1, 1, 1, 1, 1, 1, 1, 1, 1, 1, 1, 1, 1, 1, 1, 1, 1, 1, 1, 1, 1, 1, 1, 1, 1, 1, 1, 1, 1, 1, 1, 1, 1, 1, 1, 1, 1, 1, 1, 1, 1, 1, 1, 1, 1, 1, 1, 1, 1, 1, 1, 1, 1, 1, 1, 1, 1, 1, 1, 1, 1, 1, 1, 1, 1, 1, 1, 1, 1, 1, 1, 1, 1, 1, 1, 1, 1, 1, 1, 1, 1, 1, 1, 1, 1, 1, 1, 1, 1, 1, 1, 1, 1, 1, 1, 1, 1, 1, 1, 1, 1, 1, 1, 1, 1, 1, 1, 1, 1, 1, 1, 1, 1, 1, 1, 1, 1, 1, 1, 1, 1, 1, 1, 1, 1, 1, 1, 1, 1, 1, 1, 1, 1, 1, 1, 1, 1, 1, 1, 1, 1, 1, 1, 1, 1, 1, 1, 1, 1, 1, 1, 1, 1, 1, 1, 1, 1, 1, 1, 1, 1, 1, 1, 1, 1, 1, 1, 1, 1, 1, 1, 1, 1, 1, 1, 1, 1, 1, 1, 1, 1, 1, 1, 1, 1, 1, 1, 1, 1, 1, 1, 1, 1, 1, 1, 1, 1, 1, 1, 1, 1, 1, 1, 1, 1, 1, 1, 1, 1, 1, 1, 1, 1, 1, 1, 1, 1, 1, 1, 1, 1, 1, 1, 1, 1, 1, 1, 1, 1, 1, 1, 1, 1, 1, 1, 1, 1, 1, 1, 1, 1, 1, 1, 1, 1, 1, 1, 1, 1, 1, 1, 1, 1, 1, 1, 1, 1, 1, 1, 1, 1, 1, 1, 1, 1, 1, 1, 1, 1, 1, 1, 1, 1, 1, 1, 1, 1, 1, 1, 1, 1, 1, 1, 1, 1, 1, 1, 1, 1, 1, 1, 1, 1, 1, 1, 1, 1, 1, 1, 1, 1, 1, 1, 1, 1, 1, 1, 1, 1, 1, 1, 1, 1, 1, 1, 1, 1, 1, 1, 1, 1, 1, 1, 1, 1, 1, 1, 1, 1, 1, 1, 1, 1, 1, 1, 1, 1, 1, 1, 1, 1, 1, 1, 1, 1, 1, 1, 1, 1, 1, 1, 1, 1, 1, 1, 1, 1, 1, 1, 1, 1, 1, 1, 1, 1, 1, 1, 1, 1, 1, 1, 1, 1, 1, 1, 1, 1, 1, 1, 1, 1, 1, 1, 1, 1, 1, 1, 1, 1, 1, 1, 1, 1, 1, 0, 0, 1, 0, 0, 0, 0, 0, 0, 0, 0, 0, 0, 0, 0, 0, 0, 0, 0, 0, 1, 1, 1, 1, 1, 1, 1, 1, 1, 1, 1, 1, 1, 1, 1, 1, 1, 1, 1, 1, 0, 1, 1, 1, 0, 0, 0, 0, 0, 0, 0, 0, 0, 0, 0, 0, 0, 0, 0, 0, 0, 0, 0, 0, 0, 0, 0, 0, 0, 0, 0, 0, 0, 0, 0, 0, 0, 0, 0, 0, 0, 0, 0, 0, 0, 0, 0, 0, 0, 0, 0])
_k = set([(21, 26), (21, 34), (26, 30), (31, 47), (32, 33), (32, 47), (33, 39), (34, 39), (562, 563), (562, 566), (563, 565), (564, 565), (564, 568), (566, 567), (567, 568)])
me_cube_002.attributes.new('sharp_edge', 'BOOLEAN', 'EDGE').data.foreach_set('value', [ (min(e.vertices), max(e.vertices)) in _k for e in me_cube_002.edges])
_k = {(21, 26): 0.89804, (26, 30): 0.89804, (31, 47): 0.89804, (32, 33): 0.89804, (21, 34): 0.89804, (34, 39): 0.89804, (32, 47): 0.89804, (33, 39): 0.89804, (563, 565): 0.80784, (564, 565): 0.80784, (562, 563): 0.80784, (562, 566): 0.80784, (566, 567): 0.80784, (567, 568): 0.80784, (564, 568): 0.80784}
me_cube_002.attributes.new('crease_edge', 'FLOAT', 'EDGE').data.foreach_set('value', [_k.get((min(e.vertices), max(e.vertices)), 0.0) for e in me_cube_002.edges])
me_cube_002.materials.append(mat_face)
me_cube_002.use_remesh_preserve_volume = False
me_cube_002.use_remesh_preserve_attributes = False
me_cube_002.use_mirror_x = True
me_cube_002.update()
arm_armature = bpy.data.armatures.new('Armature')  # bones are not reproduced

# ---- objects
ob_armature = bpy.data.objects.new('Armature', arm_armature)
ob_head = bpy.data.objects.new('head', me_cube_002)

# ---- transforms, parenting, visibility, modifiers, constraints
ob_armature.location = (0.0, 0.0, 8.84)
ob_armature.show_in_front = True
ob_armature.lineart.crease_threshold = 0.0
ob_head.parent = ob_armature
ob_head.matrix_parent_inverse = Matrix(((1.0, 0.0, 0.0, -0.0), (0.0, 1.0, 0.0, -0.0), (0.0, 0.0, 1.0, -8.84), (0.0, 0.0, 0.0, 1.0)))
ob_head.location = (0.0, -1.49e-08, 0.0)
ob_head.scale = (0.3995, 0.3995, 0.3995)
ob_head.lineart.crease_threshold = 0.0
ob_head.use_mesh_mirror_x = True
_vg = ob_head.vertex_groups.new(name='head')
for _i, _w in zip([0, 1, 2, 3, 4, 5, 6, 7, 8, 9, 10, 11, 12, 13, 14, 15, 16, 17, 18, 19, 20, 21, 22, 23, 24, 25, 26, 27, 28, 29, 30, 31, 32, 33, 34, 35, 36, 37, 38, 39, 40, 41, 42, 43, 44, 45, 46, 47, 48, 49, 50, 51, 52, 53, 54, 55, 56, 57, 58, 59, 60, 61, 62, 63, 80, 81, 82, 83, 84, 85, 86, 87, 88, 89, 90, 91, 92, 93, 94, 95, 96, 97, 98, 99, 100, 101, 102, 103, 104, 105, 106, 107, 108, 109, 110, 111, 112, 113, 114, 115, 116, 117, 118, 119, 120, 121, 122, 123, 124, 125, 126, 127, 128, 129, 130, 131, 132, 133, 134, 135, 136, 137, 138, 139, 140, 141, 142, 143, 144, 145, 146, 147, 148, 149, 150, 151, 152, 153, 154, 155, 156, 157, 158, 160, 161, 162, 164, 165, 166, 167, 168, 169, 170, 171, 172, 173, 174, 175, 176, 177, 178, 179, 180, 181, 182, 183, 184, 185, 186, 187, 188, 189, 190, 191, 192, 193, 194, 195, 196, 197, 198, 199, 200, 201, 202, 203, 204, 205, 206, 207, 208, 209, 210, 211, 212, 213, 214, 215, 216, 217, 218, 219, 220, 221, 222, 223, 224, 225, 226, 227, 228, 229, 230, 231, 232, 233, 234, 235, 236, 237, 238, 239, 240, 242, 243, 244, 245, 246, 247, 248, 249, 250, 251, 252, 253, 254, 255, 256, 257, 258, 259, 260, 261, 262, 263, 264, 265, 266, 267, 268, 269, 270, 271, 272, 273, 274, 275, 276, 277, 278, 279, 280, 281, 282, 283, 284, 285, 286, 287, 288, 289, 290, 291, 292, 293, 294, 295, 296, 297, 298, 299, 300, 301, 302, 303, 304, 306, 308, 309, 310, 311, 312, 313, 314, 315, 316, 317, 318, 319, 320, 321, 322, 323, 324, 325, 326, 327, 328, 329, 330, 331, 332, 333, 334, 335, 336, 337, 338, 339, 340, 341, 342, 343, 344, 345, 346, 347, 348, 349, 350, 351, 352, 353, 355, 356, 357, 358, 359, 360, 361, 362, 363, 364, 365, 366, 367, 368, 369, 370, 371, 372, 373, 374, 375, 376, 377, 378, 379, 380, 381, 382, 596, 600, 607], [1.0, 1.0, 1.0, 1.0, 1.0, 1.0, 1.0, 1.0, 1.0, 1.0, 1.0, 1.0, 1.0, 1.0, 1.0, 1.0, 1.0, 1.0, 1.0, 1.0, 1.0, 1.0, 1.0, 1.0, 1.0, 1.0, 1.0, 1.0, 1.0, 1.0, 1.0, 1.0, 1.0, 1.0, 1.0, 1.0, 1.0, 1.0, 1.0, 1.0, 1.0, 1.0, 1.0, 1.0, 1.0, 1.0, 1.0, 1.0, 1.0, 1.0, 1.0, 1.0, 1.0, 1.0, 1.0, 1.0, 1.0, 1.0, 1.0, 1.0, 1.0, 1.0, 1.0, 1.0, 0.8944, 0.8901, 0.112, 0.1202, 0.9048, 0.1259, 0.6055, 0.7458, 0.1175, 0.1298, 0.758, 0.8319, 0.9658, 0.9912, 0.9963, 0.9531, 0.9608, 0.9849, 0.9875, 0.9587, 0.9331, 0.9818, 0.987, 0.9963, 0.9937, 0.9425, 0.9801, 0.995, 0.9929, 0.9917, 0.9898, 0.9734, 0.9913, 0.9765, 0.9715, 0.982, 0.9984, 0.9983, 0.9968, 0.9947, 0.995, 0.9973, 0.9988, 0.999, 0.973, 0.9638, 0.9914, 0.9934, 0.9858, 0.9144, 0.9857, 0.9561, 0.7604, 0.1228, 0.5803, 0.1074, 0.902, 0.9429, 0.9887, 0.9592, 0.9712, 0.9413, 0.841, 0.9641, 0.8482, 0.9045, 0.9442, 0.9356, 0.9416, 0.7079, 0.8065, 0.1396, 0.9223, 0.8919, 0.9302, 0.9043, 0.9209, 0.1078, 0.9025, 0.8004, 0.1151, 0.8443, 0.8167, 0.1296, 0.6484, 0.0134, 0.7742, 0.1291, 0.597, 0.04727, 0.4771, 0.1247, 0.06644, 0.3659, 0.7977, 0.7687, 0.7658, 0.9126, 0.8612, 0.9345, 0.9742, 0.9637, 0.9939, 0.9827, 0.9906, 0.9978, 0.9966, 0.9958, 0.9683, 0.9615, 0.9435, 0.9527, 0.944, 0.9906, 0.9888, 0.9742, 0.9844, 0.9789, 0.8626, 0.9719, 0.8362, 0.9939, 0.9782, 0.9477, 0.9902, 0.9977, 0.9951, 0.9926, 0.9974, 0.994, 0.9963, 0.9722, 0.9926, 0.992, 0.9942, 0.9912, 0.9934, 0.9916, 0.9808, 0.9863, 0.971, 0.9888, 0.99, 0.9848, 0.986, 0.9796, 0.9878, 0.983, 0.9805, 0.9876, 0.9989, 0.9988, 0.9981, 0.9973, 0.9991, 0.9962, 0.995, 0.6894, 0.9281, 0.8081, 0.0598, 0.3439, 0.8004, 0.9637, 0.9893, 0.9558, 0.9911, 0.9971, 0.9934, 0.9804, 0.9794, 0.9977, 0.9986, 0.9958, 0.9949, 0.9971, 0.9986, 0.9988, 0.9722, 0.9686, 0.9916, 0.9937, 0.9865, 0.9215, 0.9853, 0.9542, 0.7581, 0.1248, 0.5807, 0.1099, 0.8973, 0.9631, 0.9627, 0.9483, 0.94, 0.9917, 0.983, 0.9873, 0.9653, 0.938, 0.9657, 0.9384, 0.958, 0.9349, 0.9635, 0.9444, 0.9087, 0.8443, 0.9378, 0.9495, 0.8832, 0.9546, 0.8972, 0.9353, 0.9534, 0.9453, 0.9559, 0.6936, 0.07682, 0.3587, 0.02043, 0.7978, 0.8123, 0.8151, 0.03087, 0.6959, 0.05546, 0.3952, 0.9198, 0.9308, 0.9285, 0.9049, 0.7247, 0.801, 0.8083, 0.9091, 0.9727, 0.9752, 0.9934, 0.9943, 0.9972, 0.998, 0.9608, 0.9654, 0.9712, 0.9885, 0.9897, 0.9917, 0.966, 0.9297, 0.9928, 0.9894, 0.9969, 0.9971, 0.9953, 0.9933, 0.9934, 0.9882, 0.9868, 0.9814, 0.979, 0.9849, 0.9861, 0.9795, 0.9991, 0.9982, 0.9962, 0.6925, 0.9238, 0.8047, 0.06322, 0.3411, 0.7998, 0.9624, 0.989, 0.9474, 0.991, 0.9974, 0.9934, 0.9788, 0.98, 0.998, 0.999, 0.9961, 0.9486, 0.9536, 0.9903, 0.9807, 0.9548, 0.9537, 0.9516, 0.9445, 0.9553, 0.9142, 0.8794, 0.8889, 0.9469, 0.01252, 0.0007026, 0.009701]): _vg.add([_i], _w, 'REPLACE')
_vg = ob_head.vertex_groups.new(name='neck')
for _i, _w in zip([80, 81, 82, 83, 84, 85, 86, 87, 88, 89, 90, 91, 92, 95, 96, 99, 100, 105, 114, 125, 129, 131, 132, 133, 134, 135, 136, 137, 139, 140, 141, 142, 143, 144, 145, 146, 147, 148, 149, 150, 151, 152, 153, 154, 155, 156, 157, 158, 159, 160, 161, 162, 163, 164, 165, 166, 167, 168, 169, 170, 171, 172, 173, 174, 175, 176, 177, 178, 179, 180, 181, 183, 190, 191, 192, 193, 194, 200, 201, 202, 205, 213, 222, 239, 240, 241, 242, 243, 244, 245, 246, 248, 262, 266, 268, 269, 270, 271, 272, 273, 274, 275, 276, 277, 281, 282, 283, 284, 285, 286, 287, 288, 289, 290, 291, 292, 293, 294, 295, 296, 297, 298, 299, 300, 301, 302, 303, 304, 305, 306, 307, 308, 309, 310, 311, 312, 313, 314, 315, 316, 317, 318, 319, 320, 327, 328, 329, 333, 334, 352, 353, 354, 355, 356, 357, 358, 359, 361, 370, 371, 374, 375, 376, 377, 378, 379, 380, 381, 382, 459, 460, 461, 464, 465, 466, 467, 468, 469, 470, 471, 472, 473, 474, 476, 477, 478], [0.09239, 0.09908, 0.7721, 0.7862, 0.08463, 0.7704, 0.3592, 0.234, 0.7451, 0.6831, 0.2194, 0.154, 0.01197, 0.03254, 0.0197, 0.02529, 0.06082, 0.05182, 0.0002689, 0.01569, 0.07754, 0.0275, 0.2162, 0.7124, 0.3774, 0.7545, 0.08623, 0.05176, 0.02412, 0.002376, 0.05175, 0.1438, 0.01455, 0.1377, 0.08738, 0.04937, 0.05652, 0.05311, 0.2655, 0.1776, 0.6719, 0.07013, 0.09446, 0.0621, 0.08452, 0.06939, 0.7515, 0.08732, 0.1453, 0.1734, 0.7793, 0.142, 0.1371, 0.1629, 0.7767, 0.3228, 0.1901, 0.2029, 0.745, 0.3618, 0.283, 0.4852, 0.7231, 0.3624, 0.5773, 0.1833, 0.2086, 0.2135, 0.07976, 0.127, 0.05972, 0.01556, 0.006395, 0.01785, 0.05, 0.03312, 0.05013, 0.125, 0.001205, 0.1481, 0.04484, 4.311e-05, 0.001034, 0.28, 0.06336, 0.1584, 0.168, 0.3347, 0.5876, 0.1803, 0.01407, 0.03034, 0.007065, 0.07123, 0.0306, 0.2188, 0.6961, 0.3793, 0.7638, 0.09002, 0.01691, 0.01767, 0.04375, 0.05437, 0.013, 0.05623, 0.01234, 0.05591, 0.0244, 0.05714, 0.01525, 0.05062, 0.08266, 0.1409, 0.05471, 0.03911, 0.1058, 0.03172, 0.09334, 0.05909, 0.03283, 0.04619, 0.03008, 0.2758, 0.4127, 0.5707, 0.2419, 0.1754, 0.1398, 0.1653, 0.1452, 0.1656, 0.2377, 0.2767, 0.3149, 0.5588, 0.07023, 0.06122, 0.06412, 0.08669, 0.2517, 0.1796, 0.1745, 0.08311, 0.01892, 0.01131, 0.001418, 0.01203, 0.06375, 0.278, 0.06703, 0.1507, 0.1704, 0.349, 0.5951, 0.181, 0.01624, 0.04539, 0.04313, 0.03421, 0.03223, 0.0339, 0.03572, 0.04747, 0.03, 0.07818, 0.1091, 0.1007, 0.04345, 0.00862, 0.03468, 0.00524, 0.02401, 0.03981, 0.02869, 0.00399, 0.1499, 0.1967, 0.2062, 0.02572, 0.1979, 0.6434, 0.7102, 0.08073, 0.1895, 0.2109]): _vg.add([_i], _w, 'REPLACE')
_vg = ob_head.vertex_groups.new(name='chest')
for _i, _w in zip([82, 83, 85, 86, 88, 89, 133, 134, 135, 151, 157, 159, 161, 163, 165, 167, 169, 170, 171, 173, 174, 175, 241, 243, 244, 270, 271, 272, 301, 302, 303, 305, 307, 309, 311, 312, 354, 356, 357, 437, 438, 439, 440, 441, 442, 443, 444, 445, 446, 447, 448, 449, 450, 451, 452, 453, 454, 455, 456, 457, 458, 459, 460, 461, 462, 463, 464, 465, 466, 467, 468, 469, 470, 472, 473, 474, 475, 476, 477, 478, 479, 480, 481, 482, 483, 484, 485, 486, 487, 488, 496, 497, 499, 501, 590, 591, 592, 593, 594, 595, 596, 597, 598, 599, 600, 601, 602, 603, 604, 605, 606, 607, 608, 609, 610, 611, 612, 613, 614, 615, 616, 617, 618, 619, 620, 621, 622, 623, 624, 625, 626, 627, 628, 629, 630, 631, 632, 633, 634, 635, 636, 637, 638, 639, 640, 641, 642, 643, 644, 645, 646, 647, 648, 649, 650, 651, 652, 653, 654, 655, 656, 657, 658, 659, 660, 661, 662, 663, 664, 665, 666, 667, 668, 669, 670, 671, 672, 673, 674, 675, 676, 677, 678, 679, 680, 681, 682, 683, 684], [0.07459, 0.04305, 0.03704, 0.0002975, 0.0869, 0.1453, 0.122, 0.01255, 0.09431, 0.1472, 0.09646, 0.5654, 0.06349, 0.3154, 0.02757, 0.2577, 0.06822, 0.0113, 0.4535, 0.1075, 0.4645, 0.0316, 0.5917, 0.4752, 0.05142, 0.1368, 0.008448, 0.08405, 0.4164, 0.05341, 0.5275, 0.5111, 0.2178, 0.3926, 0.4723, 0.0125, 0.5848, 0.4723, 0.04423, 0.06107, 0.05507, 0.0589, 0.04108, 0.04314, 0.04935, 0.05264, 0.05783, 0.04415, 0.05912, 0.5167, 0.4189, 0.6182, 0.6774, 0.6483, 0.5647, 0.4373, 0.6454, 0.6717, 0.6417, 0.1875, 0.1396, 0.592, 0.6478, 0.5759, 0.134, 0.1307, 0.6611, 0.6503, 0.6633, 0.07274, 0.227, 0.2534, 0.2583, 0.02371, 0.03599, 0.03852, 0.06436, 0.1458, 0.222, 0.2335, 0.1963, 0.1961, 0.1926, 0.1696, 0.169, 0.189, 0.1954, 0.1872, 0.1841, 0.2012, 0.06135, 0.05053, 0.03138, 0.01728, 0.5997, 0.6717, 0.6243, 0.6706, 0.6517, 0.6796, 0.627, 0.6732, 0.6682, 0.668, 0.663, 0.682, 0.6816, 0.6969, 0.6599, 0.6716, 0.7165, 0.6632, 0.6122, 0.6718, 0.6768, 0.5869, 0.6672, 0.672, 0.6809, 0.6807, 0.6801, 0.6813, 0.6805, 0.6859, 0.6858, 0.6863, 0.686, 0.6933, 0.6931, 0.6939, 0.6936, 0.7042, 0.7028, 0.7041, 0.703, 0.7155, 0.7109, 0.7171, 0.7125, 0.7215, 0.7075, 0.7275, 0.7133, 0.6624, 0.6475, 0.6606, 0.7686, 0.7569, 0.7364, 0.697, 0.5783, 0.5802, 0.5539, 0.5762, 0.5192, 0.5636, 0.5584, 0.557, 0.5384, 0.5746, 0.5887, 0.5882, 0.5885, 0.5771, 0.5981, 0.598, 0.612, 0.6063, 0.6133, 0.6149, 0.6414, 0.628, 0.6287, 0.6301, 0.63, 0.6369, 0.6589, 0.6298, 0.6405, 0.6243, 0.712, 0.7324, 0.6657, 0.6311, 0.7019, 0.7504, 0.7742, 0.6341, 0.6343]): _vg.add([_i], _w, 'REPLACE')
_vg = ob_head.vertex_groups.new(name='pelvis')
for _i, _w in zip([408, 409, 410, 411, 412, 414, 415, 416, 417, 418, 419, 420, 421, 422, 423, 424, 425, 426, 427, 428, 429, 430, 431, 432, 433, 434, 435, 436, 437, 438, 439, 440, 441, 442, 443, 444, 445, 446, 447, 448, 449, 450, 451, 452, 453, 454, 455, 456, 457, 458, 459, 460, 461, 462, 463, 464, 465, 466, 479, 480, 481, 482, 483, 484, 485, 486, 487, 488, 590, 591, 592, 593, 594, 595, 596, 597, 598, 599, 600, 601, 602, 603, 604, 605, 606, 607, 608, 609, 610, 611, 612, 613, 614, 615, 616, 617, 618, 619, 620, 621, 622, 623, 624, 625, 626, 627, 628, 629, 630, 631, 632, 633, 634, 635, 636, 637, 638, 639, 640, 641, 642, 643, 644, 645, 646, 647, 648, 649, 650, 651, 652, 653, 654, 655, 656, 657, 658, 659, 660, 661, 662, 663, 664, 665, 666, 667, 668, 669, 670, 671, 672, 673, 674, 675, 676, 677, 678, 679, 680, 681, 682, 683, 684], [0.02102, 0.06157, 0.1282, 0.073, 0.02474, 0.0933, 0.2543, 0.1909, 0.06744, 0.1099, 0.212, 0.5288, 0.3061, 0.1411, 0.06153, 0.4373, 0.2505, 0.2107, 0.5547, 0.4569, 0.3679, 0.7088, 0.6005, 0.3044, 0.1843, 0.5772, 0.716, 0.5984, 0.6431, 0.611, 0.7038, 0.8352, 0.7969, 0.7058, 0.6215, 0.7463, 0.8345, 0.7472, 0.2272, 0.2206, 0.2235, 0.2107, 0.2107, 0.2124, 0.2129, 0.224, 0.2171, 0.229, 0.03376, 0.06263, 0.05367, 0.04652, 0.04161, 0.005648, 0.05875, 0.05529, 0.05061, 0.05695, 0.6992, 0.68, 0.6416, 0.6296, 0.638, 0.7382, 0.7321, 0.7229, 0.6843, 0.6946, 0.2314, 0.187, 0.2185, 0.1892, 0.2069, 0.1857, 0.2128, 0.1875, 0.1901, 0.1912, 0.1935, 0.1856, 0.1886, 0.1813, 0.1983, 0.1964, 0.1679, 0.1948, 0.2246, 0.1876, 0.1862, 0.2139, 0.1911, 0.1932, 0.1926, 0.1777, 0.1776, 0.1771, 0.1772, 0.1707, 0.1705, 0.1703, 0.1703, 0.161, 0.1611, 0.1603, 0.1605, 0.1472, 0.1483, 0.1472, 0.1482, 0.1341, 0.1365, 0.1328, 0.1354, 0.1257, 0.1334, 0.1239, 0.1314, 0.1379, 0.1583, 0.1569, 0.1005, 0.1051, 0.1032, 0.1149, 0.2721, 0.2667, 0.3174, 0.2778, 0.3693, 0.3052, 0.3116, 0.328, 0.3482, 0.2094, 0.2394, 0.2396, 0.198, 0.1933, 0.2233, 0.2237, 0.1802, 0.1739, 0.2124, 0.2119, 0.2256, 0.2124, 0.2398, 0.2144, 0.2527, 0.248, 0.1577, 0.214, 0.1653, 0.2125, 0.132, 0.1212, 0.1552, 0.2149, 0.1407, 0.1111, 0.09748, 0.231, 0.2449]): _vg.add([_i], _w, 'REPLACE')
_vg = ob_head.vertex_groups.new(name='exterior')
_vg.add([0, 1, 2, 3, 4, 5, 6, 7, 8, 9, 10, 11, 12, 13, 14, 15, 16, 17, 18, 19, 20, 21, 22, 23, 24, 25, 26, 27, 28, 29, 30, 31, 32, 33, 34, 39, 42, 43, 44, 45, 46, 47, 48, 49, 50, 51], 1.0, 'REPLACE')
_vg = ob_head.vertex_groups.new(name='hand.L')
_vg = ob_head.vertex_groups.new(name='forearm.L')
for _i, _w in zip([503, 504, 505, 506, 507, 508, 509, 548, 549, 550, 551, 552, 553, 554, 555, 556, 557, 558, 559, 560, 561, 562, 563, 564, 565, 566, 567, 568, 569, 570, 571, 572, 573, 574, 575, 581, 582], [0.1256, 0.09466, 0.1211, 0.09159, 0.09606, 0.09789, 0.1142, 0.9848, 0.9888, 0.9554, 0.9815, 0.9757, 0.9548, 0.9437, 0.8956, 0.8847, 0.9159, 0.9354, 0.8958, 0.8931, 0.9052, 0.9206, 0.9476, 0.8641, 0.9072, 0.9004, 0.874, 0.8505, 0.06986, 0.08996, 0.1357, 0.08107, 0.1015, 0.1316, 0.1457, 0.00131, 0.0009004]): _vg.add([_i], _w, 'REPLACE')
_vg = ob_head.vertex_groups.new(name='arm.L')
for _i, _w in zip([89, 133, 142, 151, 245, 269, 270, 318, 358, 433, 437, 438, 439, 440, 442, 443, 444, 445, 447, 448, 449, 451, 452, 453, 454, 456, 457, 458, 459, 460, 461, 462, 463, 464, 465, 466, 467, 468, 469, 470, 471, 472, 475, 476, 477, 478, 480, 481, 482, 483, 487, 489, 490, 491, 492, 493, 494, 495, 496, 497, 498, 499, 500, 501, 502, 503, 504, 505, 506, 507, 508, 509, 555, 556, 557, 558, 559, 560, 561, 590, 591, 592, 593, 594, 595, 596, 597, 598, 599, 600, 601, 602, 603, 604, 605, 606, 607, 608, 609, 610, 611, 612, 613, 614, 615, 616, 617, 618, 619, 620, 621, 622, 623, 624, 625, 626, 627, 628, 629, 630, 631, 632, 633, 634, 635, 636, 637, 638, 639, 640, 641, 642, 643, 644, 645, 646, 647, 648, 649, 650, 651, 652, 653, 654, 655, 656, 657, 658, 659, 660, 661, 662, 663, 664, 665, 666, 667, 668, 669, 670, 671, 672, 673, 674, 675, 676, 677, 678, 679, 680, 681, 682, 683, 684], [0.0, 0.0, 0.0, 0.0, 0.0, 0.0, 0.0, 0.0, 0.0, 0.0, 0.0, 0.0, 0.0, 0.0, 0.0, 0.0, 0.0, 0.0, 0.0, 0.04068, 0.007978, 0.007583, 0.0, 0.0, 0.005608, 0.003843, 0.2113, 0.3279, 0.0, 0.0, 0.0, 0.2056, 0.3213, 0.0, 0.0, 0.0, 0.1709, 0.09476, 0.0, 0.0, 0.1204, 0.02146, 0.1524, 0.05387, 0.03681, 0.03302, 0.0, 0.0, 0.03079, 0.0, 0.0, 0.9395, 0.9328, 0.9562, 0.9479, 0.9744, 0.9782, 0.9632, 0.7209, 0.7478, 0.8398, 0.7859, 0.8722, 0.7948, 0.813, 0.8723, 0.9029, 0.8774, 0.9065, 0.9032, 0.9015, 0.8841, 0.1032, 0.1141, 0.08314, 0.06415, 0.1037, 0.1065, 0.09437, 0.0, 0.03461, 0.0, 0.0, 0.0, 0.0, 0.04457, 0.0, 0.04393, 0.0259, 0.04374, 0.0, 0.01743, 0.0, 0.04613, 0.0, 0.0, 0.04003, 0.0, 0.0, 0.0, 0.0, 0.04397, 0.04038, 0.0, 0.0534, 0.05367, 0.05358, 0.05383, 0.05751, 0.05768, 0.05772, 0.05782, 0.06315, 0.06318, 0.06356, 0.06356, 0.0711, 0.07085, 0.07111, 0.07081, 0.07801, 0.07838, 0.0782, 0.07848, 0.0837, 0.05858, 0.08079, 0.02143, 0.1216, 0.0, 0.0, 0.0, 0.08088, 0.107, 0.1306, 0.0, 0.0, 0.0, 0.0, 0.01937, 0.0, 0.0, 0.02151, 0.02059, 0.0, 0.0, 0.0, 0.0, 0.0, 0.0, 0.0, 0.0, 0.0, 0.0, 0.0, 0.02155, 0.0, 0.0, 0.0, 0.05965, 0.05716, 0.0, 0.0, 0.0, 0.0, 0.0, 0.0, 0.0, 0.0, 0.0, 0.0, 0.0, 0.0, 0.0]): _vg.add([_i], _w, 'REPLACE')
_vg = ob_head.vertex_groups.new(name='shoulder.L')
for _i, _w in zip([82, 83, 85, 88, 89, 133, 135, 151, 157, 159, 161, 163, 165, 167, 169, 171, 173, 174, 241, 243, 270, 272, 301, 303, 305, 307, 309, 311, 354, 356, 447, 448, 449, 450, 451, 452, 453, 454, 455, 456, 457, 458, 459, 460, 461, 462, 463, 464, 465, 466, 467, 468, 469, 470, 471, 472, 473, 474, 475, 476, 477, 478, 479, 480, 481, 482, 483, 484, 485, 486, 487, 488, 489, 490, 491, 492, 495, 496, 497, 498, 499, 500, 501, 502], [0.03263, 0.04405, 0.06019, 0.05045, 0.03341, 0.0355, 0.03757, 0.03252, 0.03852, 0.2675, 0.03431, 0.526, 0.05492, 0.5205, 0.05765, 0.2149, 0.03932, 0.1066, 0.2264, 0.1304, 0.03468, 0.03438, 0.09405, 0.1954, 0.3279, 0.6134, 0.3293, 0.1573, 0.242, 0.1155, 0.1521, 0.1979, 0.08999, 0.07223, 0.09137, 0.142, 0.1951, 0.07301, 0.07157, 0.072, 0.5438, 0.4587, 0.2434, 0.2217, 0.2896, 0.623, 0.4797, 0.1875, 0.2163, 0.1834, 0.7185, 0.5049, 0.4403, 0.4282, 0.8198, 0.7259, 0.2904, 0.2248, 0.7516, 0.7065, 0.5263, 0.4943, 0.01082, 0.02466, 0.05439, 0.06678, 0.06486, 0.00248, 0.002488, 0.01399, 0.04192, 0.01023, 0.02735, 0.03805, 0.007581, 0.01943, 0.001656, 0.1946, 0.1726, 0.1332, 0.1512, 0.1151, 0.1582, 0.1589]): _vg.add([_i], _w, 'REPLACE')
_vg = ob_head.vertex_groups.new(name='thigh.L')
for _i, _w in zip([0, 1, 2, 3, 4, 5, 6, 7, 8, 9, 10, 11, 12, 13, 14, 15, 16, 17, 18, 19, 20, 21, 22, 23, 24, 25, 27, 28, 29, 30, 31, 32, 33, 34, 35, 36, 37, 38, 39, 40, 41, 42, 43, 44, 45, 46, 47, 48, 49, 50, 51, 52, 53, 54, 55, 56, 57, 58, 59, 60, 61, 62, 63, 64, 65, 66, 67, 68, 69, 70, 71, 74, 75, 76, 77, 78, 79, 80, 81, 82, 83, 84, 85, 86, 87, 88, 89, 90, 91, 92, 93, 94, 95, 96, 97, 98, 99, 100, 101, 102, 103, 104, 105, 106, 107, 108, 109, 110, 111, 112, 113, 114, 115, 116, 117, 118, 119, 120, 121, 122, 123, 124, 125, 126, 127, 128, 129, 130, 131, 132, 133, 134, 135, 136, 137, 138, 139, 140, 141, 142, 143, 144, 145, 146, 147, 148, 149, 150, 151, 152, 153, 154, 155, 156, 157, 158, 159, 160, 161, 162, 163, 164, 165, 166, 167, 168, 169, 170, 171, 172, 173, 174, 175, 176, 177, 178, 179, 180, 181, 182, 183, 184, 185, 186, 187, 188, 189, 190, 191, 192, 193, 194, 195, 196, 197, 198, 199, 200, 201, 202, 203, 204, 205, 206, 207, 208, 209, 210, 211, 212, 213, 214, 215, 216, 217, 218, 219, 220, 221, 222, 223, 224, 225, 226, 227, 228, 229, 230, 231, 232, 233, 234, 235, 236, 237, 238, 239, 240, 241, 242, 243, 244, 245, 246, 247, 248, 249, 250, 251, 252, 253, 254, 255, 256, 257, 258, 259, 260, 261, 262, 263, 264, 265, 266, 267, 268, 269, 270, 271, 272, 273, 274, 275, 276, 277, 278, 279, 280, 281, 282, 283, 284, 285, 286, 287, 288, 289, 290, 291, 292, 293, 294, 295, 296, 297, 298, 299, 300, 301, 302, 303, 304, 305, 306, 307, 308, 309, 310, 311, 312, 313, 314, 315, 316, 317, 318, 319, 320, 321, 322, 323, 324, 325, 326, 327, 328, 329, 330, 331, 332, 333, 334, 335, 336, 337, 338, 339, 340, 341, 342, 343, 344, 345, 346, 347, 348, 349, 350, 351, 352, 353, 354, 355, 356, 357, 358, 359, 360, 361, 362, 363, 364, 365, 366, 367, 368, 369, 370, 371, 372, 373, 374, 375, 376, 377, 378, 379, 380, 381, 382, 383, 384, 386, 387, 388, 389, 390, 391, 392, 393, 394, 395, 396, 397, 398, 399, 400, 401, 402, 403, 404, 405, 406, 407, 408, 409, 410, 411, 412, 413, 414, 415, 416, 417, 418, 419, 420, 421, 422, 423, 424, 425, 426, 427, 428, 429, 430, 431, 432, 433, 434, 435, 436, 437, 438, 439, 440, 441, 442, 443, 444, 445, 446, 447, 448, 449, 450, 451, 452, 453, 454, 455, 456, 458, 459, 460, 461, 462, 463, 464, 465, 466, 467, 468, 469, 470, 471, 472, 473, 474, 475, 476, 477, 478, 479, 480, 481, 482, 483, 484, 485, 486, 487, 488, 489, 490, 491, 492, 493, 494, 495, 496, 497, 498, 499, 500, 501, 502, 503, 504, 505, 506, 507, 508, 509, 510, 511, 512, 513, 514, 515, 516, 517, 518, 520, 521, 522, 523, 524, 525, 530, 531, 532, 534, 535, 536, 537, 540, 541, 542, 544, 545, 546, 547, 548, 549, 550, 551, 552, 553, 554, 555, 556, 557, 558, 559, 560, 561, 562, 563, 564, 565, 566, 567, 568, 569, 570, 571, 572, 573, 574, 575, 576, 577, 578, 579, 580, 581, 582, 583, 584, 585, 586, 587, 588, 589, 590, 591, 592, 593, 594, 595, 596, 597, 598, 599, 600, 601, 602, 603, 604, 605, 606, 607, 608, 609, 610, 611, 612, 613, 614, 615, 616, 617, 618, 619, 620, 621, 622, 623, 624, 625, 626, 627, 628, 629, 630, 631, 632, 633, 634, 635, 636, 637, 638, 639, 640, 641, 642, 643, 644, 645, 646, 647, 648, 649, 650, 651, 652, 653, 654, 655, 656, 657, 658, 659, 660, 661, 662, 663, 664, 665, 666, 667, 668, 669, 670, 671, 672, 673, 674, 675, 676, 677, 678, 679, 680, 681, 682, 683, 684], [0.0, 0.0, 0.0, 0.0, 0.0, 0.0, 0.0, 0.0, 0.0, 0.0, 0.0, 0.0, 0.0, 0.0, 0.0, 0.0, 0.0, 0.0, 0.0, 0.0, 0.0, 0.0, 0.0, 0.0, 0.0, 0.0, 0.0, 0.0, 0.0, 0.0, 0.0, 0.0, 0.0, 0.0, 0.0, 0.0, 0.0, 0.0, 0.0, 0.0, 0.0, 0.0, 0.0, 0.0, 0.0, 0.0, 0.0, 0.0, 0.0, 0.0, 0.0, 0.0, 0.0, 0.0, 0.0, 0.0, 0.0, 0.0, 0.0, 0.0, 0.0, 0.0, 0.0, 0.0, 0.0, 0.0, 0.0, 0.0, 0.0, 0.0, 0.0, 0.0, 0.0, 0.0, 0.0, 0.0, 0.0, 0.0, 0.0, 0.0, 0.0, 0.0, 0.0, 0.0, 0.0, 0.0, 0.0, 0.0, 0.0, 0.0, 0.0, 0.0, 0.0, 0.0, 0.0, 0.0, 0.0, 0.0, 0.0, 0.0, 0.0, 0.0, 0.0, 0.0, 0.0, 0.0, 0.0, 0.0, 0.0, 0.0, 0.0, 0.0, 0.0, 0.0, 0.0, 0.0, 0.0, 0.0, 0.0, 0.0, 0.0, 0.0, 0.0, 0.0, 0.0, 0.0, 0.0, 0.0, 0.0, 0.0, 0.0, 0.0, 0.0, 0.0, 0.0, 0.0, 0.0, 0.0, 0.0, 0.0, 0.0, 0.0, 0.0, 0.0, 0.0, 0.0, 0.0, 0.0, 0.0, 0.0, 0.0, 0.0, 0.0, 0.0, 0.0, 0.0, 0.0, 0.0, 0.0, 0.0, 0.0, 0.0, 0.0, 0.0, 0.0, 0.0, 0.0, 0.0, 0.0, 0.0, 0.0, 0.0, 0.0, 0.0, 0.0, 0.0, 0.0, 0.0, 0.0, 0.0, 0.0, 0.0, 0.0, 0.0, 0.0, 0.0, 0.0, 0.0, 0.0, 0.0, 0.0, 0.0, 0.0, 0.0, 0.0, 0.0, 0.0, 0.0, 0.0, 0.0, 0.0, 0.0, 0.0, 0.0, 0.0, 0.0, 0.0, 0.0, 0.0, 0.0, 0.0, 0.0, 0.0, 0.0, 0.0, 0.0, 0.0, 0.0, 0.0, 0.0, 0.0, 0.0, 0.0, 0.0, 0.0, 0.0, 0.0, 0.0, 0.0, 0.0, 0.0, 0.0, 0.0, 0.0, 0.0, 0.0, 0.0, 0.0, 0.0, 0.0, 0.0, 0.0, 0.0, 0.0, 0.0, 0.0, 0.0, 0.0, 0.0, 0.0, 0.0, 0.0, 0.0, 0.0, 0.0, 0.0, 0.0, 0.0, 0.0, 0.0, 0.0, 0.0, 0.0, 0.0, 0.0, 0.0, 0.0, 0.0, 0.0, 0.0, 0.0, 0.0, 0.0, 0.0, 0.0, 0.0, 0.0, 0.0, 0.0, 0.0, 0.0, 0.0, 0.0, 0.0, 0.0, 0.0, 0.0, 0.0, 0.0, 0.0, 0.0, 0.0, 0.0, 0.0, 0.0, 0.0, 0.0, 0.0, 0.0, 0.0, 0.0, 0.0, 0.0, 0.0, 0.0, 0.0, 0.0, 0.0, 0.0, 0.0, 0.0, 0.0, 0.0, 0.0, 0.0, 0.0, 0.0, 0.0, 0.0, 0.0, 0.0, 0.0, 0.0, 0.0, 0.0, 0.0, 0.0, 0.0, 0.0, 0.0, 0.0, 0.0, 0.0, 0.0, 0.0, 0.0, 0.0, 0.0, 0.0, 0.0, 0.0, 0.0, 0.0, 0.0, 0.0, 0.0, 0.0, 0.0, 0.0, 0.0, 0.0, 0.0, 0.0, 0.0, 0.0, 0.0, 0.0, 0.0, 0.0, 0.0, 0.0, 0.0, 0.0, 0.0, 0.0, 0.0, 0.0, 0.0, 0.0, 0.0, 0.0, 0.0, 0.0, 0.0, 0.0, 0.0, 0.0, 0.0, 0.0, 0.0, 0.0, 0.0, 0.129, 0.0, 0.0, 0.0, 0.0421, 0.0, 0.0, 0.0, 0.1069, 0.0, 0.0, 0.0, 0.0, 0.8241, 0.808, 0.7604, 0.1275, 0.08085, 0.0639, 0.508, 0.2003, 0.964, 0.9455, 0.8816, 0.09234, 0.147, 0.1815, 0.6069, 0.1788, 0.3788, 0.7811, 0.9183, 0.8747, 0.7439, 0.0, 0.0, 0.07935, 0.5726, 0.1861, 0.0, 0.02117, 0.0, 0.0, 0.07198, 0.0, 0.0, 0.0, 0.4448, 0.0, 0.0, 0.0, 0.09419, 0.2428, 0.1771, 0.0, 0.0, 0.0, 0.04132, 0.0, 0.0, 0.0, 0.0, 0.0, 0.0, 0.0, 0.0, 0.0, 0.0, 0.0, 0.0, 0.0, 0.0, 0.0, 0.0, 0.0, 0.0, 0.0, 0.0, 0.0, 0.0, 0.0, 0.0, 0.0, 0.0, 0.0, 0.0, 0.0, 0.0, 0.0, 0.0, 0.0, 0.0, 0.0, 0.0, 0.0, 0.0, 0.0, 0.0, 0.0, 0.0, 0.0, 0.0, 0.0, 0.0, 0.0, 0.0, 0.0, 0.0, 0.0, 0.0, 0.0, 0.0, 0.0, 0.0, 0.0, 0.0, 0.0, 0.0, 0.0, 0.0, 0.0, 0.0, 0.0, 0.0, 0.0, 0.0, 0.0, 0.0, 0.0, 0.0, 0.0, 0.0, 0.0, 0.0, 0.0, 0.0, 0.0, 0.0, 0.0, 0.0, 0.0, 0.0, 0.0, 0.0, 0.0, 0.0, 0.0, 0.0, 0.0, 0.0, 0.0, 0.0, 0.0, 0.0, 0.0, 0.0, 0.0, 0.0, 0.0, 0.0, 0.0, 0.0, 0.0, 0.0, 0.0, 0.0, 0.0, 0.0, 0.0, 0.0, 0.0, 0.0, 0.0, 0.0, 0.0, 0.0, 0.0, 0.0, 0.0, 0.0, 0.0, 0.0, 0.0, 0.0, 0.0, 0.0, 0.0, 0.0, 0.0, 0.0, 0.0, 0.0, 0.0, 0.0, 0.0, 0.0, 0.0, 0.0, 0.0, 0.0, 0.0, 0.0, 0.0, 0.0, 0.0, 0.0, 0.0, 0.0, 0.0, 0.0, 0.0, 0.0, 0.0, 0.0, 0.0, 0.0, 0.0, 0.0, 0.0, 0.0, 0.0, 0.0, 0.0, 0.0, 0.0, 0.0, 0.0, 0.0, 0.0, 0.0, 0.0, 0.0, 0.0, 0.0, 0.0, 0.0, 0.0, 0.0, 0.0, 0.0, 0.0, 0.0, 0.0, 0.0, 0.0, 0.0, 0.0, 0.0, 0.0, 0.0, 0.0, 0.0, 0.0, 0.0, 0.0, 0.0, 0.0, 0.0, 0.0, 0.0, 0.0, 0.0, 0.0, 0.0, 0.0, 0.0, 0.0, 0.0, 0.0, 0.0, 0.0, 0.0, 0.0, 0.0, 0.0, 0.0, 0.0, 0.0, 0.0, 0.0, 0.0, 0.0, 0.0, 0.0, 0.0, 0.0, 0.0, 0.0, 0.0]): _vg.add([_i], _w, 'REPLACE')
_vg = ob_head.vertex_groups.new(name='shin.L')
for _i, _w in zip([383, 384, 385, 386, 387, 388, 389, 390, 391, 392, 393, 394, 395, 396, 397, 398, 399, 400, 401, 402, 403, 404, 405, 406, 510, 511, 512, 513, 514, 515, 516, 517, 518, 519, 520, 521, 522, 523, 524, 525, 530, 531, 532, 533, 535, 536, 537, 540, 541, 542, 545, 546, 547], [0.9914, 0.8786, 0.9722, 0.8699, 0.9928, 0.8841, 0.9782, 0.8866, 0.986, 0.9905, 0.8868, 0.8851, 0.9956, 0.9933, 0.9239, 0.9188, 0.1679, 0.1889, 0.1688, 0.09892, 0.1452, 0.1644, 0.162, 0.1091, 0.9828, 0.8906, 0.9856, 0.9231, 0.9813, 0.9822, 0.9902, 0.9816, 0.9023, 0.1228, 0.9101, 0.1123, 0.8045, 0.8909, 0.928, 0.8771, 0.5536, 0.5566, 0.2419, 0.02693, 0.2159, 0.5085, 0.5027, 0.5143, 0.515, 0.2162, 0.264, 0.4494, 0.4421]): _vg.add([_i], _w, 'REPLACE')
_vg = ob_head.vertex_groups.new(name='foot.L')
for _i, _w in zip([511, 513, 518, 519, 520, 521, 522, 523, 524, 525, 526, 527, 528, 529, 530, 531, 532, 533, 534, 535, 536, 537, 538, 539, 540, 541, 542, 543, 544, 545, 546, 547], [0.108, 0.07584, 0.09742, 0.8771, 0.08973, 0.8876, 0.1954, 0.1088, 0.07193, 0.1228, 0.995, 0.9829, 0.9988, 1.002, 0.4464, 0.4434, 0.758, 0.9615, 0.9822, 0.7841, 0.4915, 0.4973, 0.999, 0.9998, 0.4857, 0.485, 0.7838, 0.9773, 0.9902, 0.7359, 0.5506, 0.5579]): _vg.add([_i], _w, 'REPLACE')
_vg = ob_head.vertex_groups.new(name='hand.R')
for _i, _w in zip([550, 553, 554, 562, 563, 564, 565, 566, 567, 568, 569, 570, 571, 572, 573, 574, 575, 576, 577, 578, 579, 580, 581, 582, 583, 584, 585, 586, 587, 588, 589], [0.03291, 0.03818, 0.05389, 0.07906, 0.05209, 0.1342, 0.09214, 0.09918, 0.1252, 0.1481, 0.9301, 0.91, 0.8641, 0.9189, 0.8984, 0.8683, 0.854, 0.9873, 0.9865, 0.9799, 0.9885, 0.9837, 0.9743, 0.9745, 0.9969, 0.997, 0.9958, 0.9973, 0.9966, 0.9962, 0.9949]): _vg.add([_i], _w, 'REPLACE')
_vg = ob_head.vertex_groups.new(name='shoulder.R')
_vg = ob_head.vertex_groups.new(name='arm.R')
for _i, _w in zip([642, 681, 682, 684], [0.0, 0.0, 0.0, 0.0]): _vg.add([_i], _w, 'REPLACE')
_vg = ob_head.vertex_groups.new(name='forearm.R')
_vg = ob_head.vertex_groups.new(name='thigh.R')
_vg = ob_head.vertex_groups.new(name='shin.R')
_vg = ob_head.vertex_groups.new(name='foot.R')
_m = ob_head.modifiers.new('Mirror', 'MIRROR')
_m.use_clip = True
_m.merge_threshold = 0.151
_m = ob_head.modifiers.new('Armature', 'ARMATURE')
_m.object = ob_armature

# ---- collection membership
col_collection_1.objects.link(ob_armature)
col_collection_1.objects.link(ob_head)

# ---- scene / render settings (as saved in the file)
scene.frame_start = 1; scene.frame_end = 250; scene.frame_set(36)
scene.render.engine = 'BLENDER_EEVEE_NEXT'
scene.render.resolution_percentage = 50
scene.render.dither_intensity = 0.0
scene.cycles.use_denoising = False
scene.cycles.samples = 128
scene.cycles.sampling_pattern = 'TABULATED_SOBOL'
scene.cycles.light_sampling_threshold = 0.0
scene.cycles.use_adaptive_sampling = False
scene.cycles.use_light_tree = False
scene.cycles.blur_glossy = 0.0
scene.cycles.sample_clamp_indirect = 0.0
scene.view_settings.view_transform = 'Standard'
bpy.context.view_layer.update()

# ---- added for rendering (the .blend has no active camera and no usable light): camera, sun
cam_auto = bpy.data.cameras.new('AutoCamera')
cam_auto.lens = 50.0
cam_auto.sensor_width = 36.0
cam_auto.clip_end = 1000.0
ob_auto_camera = bpy.data.objects.new('AutoCamera', cam_auto)
scene.collection.objects.link(ob_auto_camera)
ob_auto_camera.location = (12.6384, -14.3306, 16.3083)
ob_auto_camera.rotation_euler = (1.09748, -7.21219e-08, 0.694738)
scene.camera = ob_auto_camera
light_auto_sun = bpy.data.lights.new('AutoSun', 'SUN')
light_auto_sun.energy = 3.0
light_auto_sun.angle = 0.0523599
ob_auto_sun = bpy.data.objects.new('AutoSun', light_auto_sun)
scene.collection.objects.link(ob_auto_sun)
ob_auto_sun.rotation_euler = (0.872665, 0.174533, 0.523599)
bpy.context.view_layer.update()
